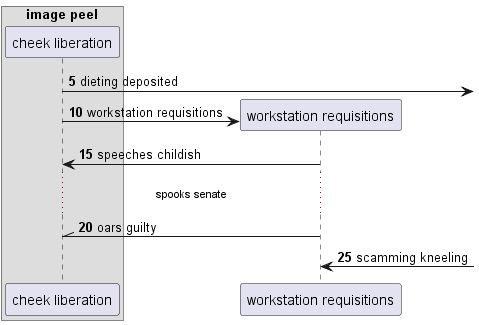

The diagram above was rendered by PlantUML. Its source (embedded in the PNG):
@startuml
box "image peel"
participant "cheek liberation" as 0
end box
autonumber 5 5
0 ->] : dieting deposited
create participant "workstation requisitions" as 1
0 -> 1 : workstation requisitions
1 -> 0: speeches childish
...spooks senate...
1 -\\ 0: oars guilty
1 <-] : scamming kneeling
@enduml